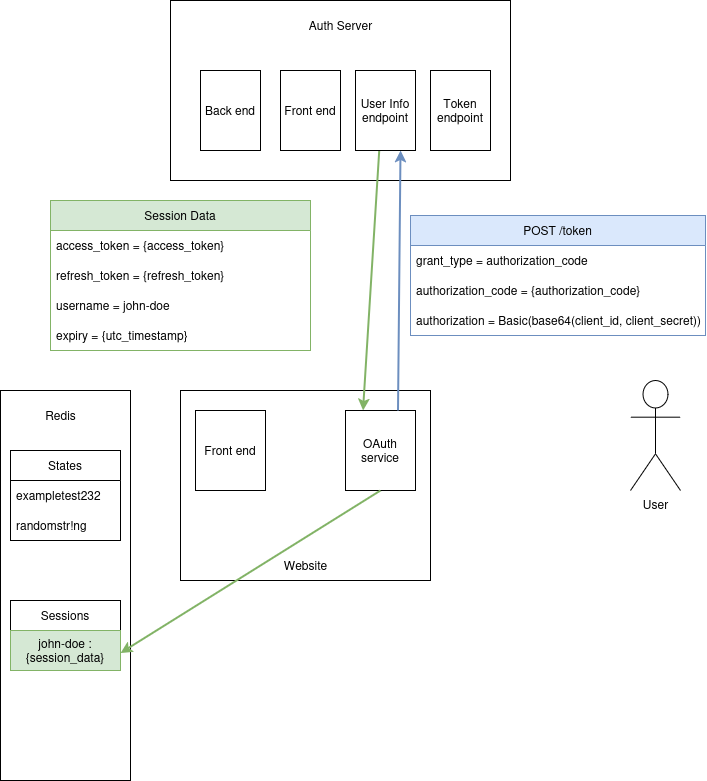

The diagram above was exported from draw.io. Its source (the exported page's mxGraphModel, read from the mxfile embedded in the PNG):
<mxGraphModel dx="1786" dy="1020" grid="1" gridSize="10" guides="1" tooltips="1" connect="1" arrows="1" fold="1" page="1" pageScale="1" pageWidth="850" pageHeight="1100" math="0" shadow="0">
  <root>
    <mxCell id="0" />
    <mxCell id="1" parent="0" />
    <mxCell id="fyHE9XRbVsnqlwOlJ6xx-18" value="" style="rounded=0;whiteSpace=wrap;html=1;" vertex="1" parent="1">
      <mxGeometry x="270" y="170" width="340" height="180" as="geometry" />
    </mxCell>
    <mxCell id="vt90BrQp1n15KZLZ9fsB-41" value="" style="rounded=0;whiteSpace=wrap;html=1;" parent="1" vertex="1">
      <mxGeometry x="280" y="560" width="250" height="190" as="geometry" />
    </mxCell>
    <mxCell id="vt90BrQp1n15KZLZ9fsB-54" value="" style="rounded=0;whiteSpace=wrap;html=1;" parent="1" vertex="1">
      <mxGeometry x="100" y="560" width="130" height="390" as="geometry" />
    </mxCell>
    <mxCell id="vt90BrQp1n15KZLZ9fsB-55" value="States" style="swimlane;fontStyle=0;childLayout=stackLayout;horizontal=1;startSize=30;horizontalStack=0;resizeParent=1;resizeParentMax=0;resizeLast=0;collapsible=1;marginBottom=0;whiteSpace=wrap;html=1;" parent="1" vertex="1">
      <mxGeometry x="110" y="620" width="110" height="90" as="geometry" />
    </mxCell>
    <mxCell id="vt90BrQp1n15KZLZ9fsB-57" value="exampletest232" style="text;strokeColor=none;fillColor=none;align=left;verticalAlign=middle;spacingLeft=4;spacingRight=4;overflow=hidden;points=[[0,0.5],[1,0.5]];portConstraint=eastwest;rotatable=0;whiteSpace=wrap;html=1;" parent="vt90BrQp1n15KZLZ9fsB-55" vertex="1">
      <mxGeometry y="30" width="110" height="30" as="geometry" />
    </mxCell>
    <mxCell id="vt90BrQp1n15KZLZ9fsB-58" value="randomstr!ng" style="text;strokeColor=none;fillColor=none;align=left;verticalAlign=middle;spacingLeft=4;spacingRight=4;overflow=hidden;points=[[0,0.5],[1,0.5]];portConstraint=eastwest;rotatable=0;whiteSpace=wrap;html=1;" parent="vt90BrQp1n15KZLZ9fsB-55" vertex="1">
      <mxGeometry y="60" width="110" height="30" as="geometry" />
    </mxCell>
    <mxCell id="vt90BrQp1n15KZLZ9fsB-60" value="&lt;div&gt;Redis&lt;/div&gt;" style="text;html=1;align=center;verticalAlign=middle;resizable=0;points=[];autosize=1;strokeColor=none;fillColor=none;" parent="1" vertex="1">
      <mxGeometry x="135" y="570" width="50" height="30" as="geometry" />
    </mxCell>
    <mxCell id="vt90BrQp1n15KZLZ9fsB-61" value="User" style="shape=umlActor;verticalLabelPosition=bottom;verticalAlign=top;html=1;outlineConnect=0;" parent="1" vertex="1">
      <mxGeometry x="730" y="550" width="50" height="110" as="geometry" />
    </mxCell>
    <mxCell id="vt90BrQp1n15KZLZ9fsB-63" value="Front end" style="rounded=0;whiteSpace=wrap;html=1;" parent="1" vertex="1">
      <mxGeometry x="295" y="580" width="70" height="80" as="geometry" />
    </mxCell>
    <mxCell id="vt90BrQp1n15KZLZ9fsB-64" value="Website" style="text;html=1;align=center;verticalAlign=middle;resizable=0;points=[];autosize=1;strokeColor=none;fillColor=none;" parent="1" vertex="1">
      <mxGeometry x="370" y="720" width="70" height="30" as="geometry" />
    </mxCell>
    <mxCell id="vt90BrQp1n15KZLZ9fsB-66" value="OAuth service" style="rounded=0;whiteSpace=wrap;html=1;" parent="1" vertex="1">
      <mxGeometry x="445" y="580" width="70" height="80" as="geometry" />
    </mxCell>
    <mxCell id="W4U52lhyVHDXF1ELffyJ-1" value="Sessions" style="swimlane;fontStyle=0;childLayout=stackLayout;horizontal=1;startSize=30;horizontalStack=0;resizeParent=1;resizeParentMax=0;resizeLast=0;collapsible=1;marginBottom=0;whiteSpace=wrap;html=1;" parent="1" vertex="1">
      <mxGeometry x="110" y="770" width="110" height="70" as="geometry" />
    </mxCell>
    <mxCell id="fyHE9XRbVsnqlwOlJ6xx-17" value="&lt;span style=&quot;color: rgb(0, 0, 0);&quot;&gt;john-doe : {session_data}&lt;/span&gt;" style="rounded=0;whiteSpace=wrap;html=1;fillColor=#d5e8d4;strokeColor=#82b366;" vertex="1" parent="W4U52lhyVHDXF1ELffyJ-1">
      <mxGeometry y="30" width="110" height="40" as="geometry" />
    </mxCell>
    <mxCell id="fyHE9XRbVsnqlwOlJ6xx-1" value="" style="endArrow=classic;html=1;rounded=0;exitX=0.75;exitY=0;exitDx=0;exitDy=0;entryX=0.75;entryY=1;entryDx=0;entryDy=0;strokeWidth=2;fillColor=#dae8fc;strokeColor=#6c8ebf;" edge="1" parent="1" source="vt90BrQp1n15KZLZ9fsB-66" target="fyHE9XRbVsnqlwOlJ6xx-23">
      <mxGeometry width="50" height="50" relative="1" as="geometry">
        <mxPoint x="250" y="680" as="sourcePoint" />
        <mxPoint x="495" y="310" as="targetPoint" />
      </mxGeometry>
    </mxCell>
    <mxCell id="fyHE9XRbVsnqlwOlJ6xx-3" value="POST /token" style="swimlane;fontStyle=0;childLayout=stackLayout;horizontal=1;startSize=30;horizontalStack=0;resizeParent=1;resizeParentMax=0;resizeLast=0;collapsible=1;marginBottom=0;whiteSpace=wrap;html=1;fillColor=#dae8fc;strokeColor=#6c8ebf;" vertex="1" parent="1">
      <mxGeometry x="510" y="385" width="295" height="120" as="geometry" />
    </mxCell>
    <mxCell id="fyHE9XRbVsnqlwOlJ6xx-4" value="grant_type = authorization_code" style="text;strokeColor=none;fillColor=none;align=left;verticalAlign=middle;spacingLeft=4;spacingRight=4;overflow=hidden;points=[[0,0.5],[1,0.5]];portConstraint=eastwest;rotatable=0;whiteSpace=wrap;html=1;" vertex="1" parent="fyHE9XRbVsnqlwOlJ6xx-3">
      <mxGeometry y="30" width="295" height="30" as="geometry" />
    </mxCell>
    <mxCell id="fyHE9XRbVsnqlwOlJ6xx-5" value="authorization_code = {authorization_code}" style="text;strokeColor=none;fillColor=none;align=left;verticalAlign=middle;spacingLeft=4;spacingRight=4;overflow=hidden;points=[[0,0.5],[1,0.5]];portConstraint=eastwest;rotatable=0;whiteSpace=wrap;html=1;" vertex="1" parent="fyHE9XRbVsnqlwOlJ6xx-3">
      <mxGeometry y="60" width="295" height="30" as="geometry" />
    </mxCell>
    <mxCell id="fyHE9XRbVsnqlwOlJ6xx-6" value="authorization = Basic(base64(client_id, client_secret))" style="text;strokeColor=none;fillColor=none;align=left;verticalAlign=middle;spacingLeft=4;spacingRight=4;overflow=hidden;points=[[0,0.5],[1,0.5]];portConstraint=eastwest;rotatable=0;whiteSpace=wrap;html=1;" vertex="1" parent="fyHE9XRbVsnqlwOlJ6xx-3">
      <mxGeometry y="90" width="295" height="30" as="geometry" />
    </mxCell>
    <mxCell id="fyHE9XRbVsnqlwOlJ6xx-8" value="" style="endArrow=classic;html=1;rounded=0;exitX=0.396;exitY=0.995;exitDx=0;exitDy=0;entryX=0.25;entryY=0;entryDx=0;entryDy=0;strokeWidth=2;fillColor=#d5e8d4;strokeColor=#82b366;exitPerimeter=0;" edge="1" parent="1" source="fyHE9XRbVsnqlwOlJ6xx-23" target="vt90BrQp1n15KZLZ9fsB-66">
      <mxGeometry width="50" height="50" relative="1" as="geometry">
        <mxPoint x="465" y="310" as="sourcePoint" />
        <mxPoint x="390" y="630" as="targetPoint" />
      </mxGeometry>
    </mxCell>
    <mxCell id="fyHE9XRbVsnqlwOlJ6xx-9" value="Session Data" style="swimlane;fontStyle=0;childLayout=stackLayout;horizontal=1;startSize=30;horizontalStack=0;resizeParent=1;resizeParentMax=0;resizeLast=0;collapsible=1;marginBottom=0;whiteSpace=wrap;html=1;fillColor=#d5e8d4;strokeColor=#82b366;" vertex="1" parent="1">
      <mxGeometry x="150" y="370" width="260" height="150" as="geometry" />
    </mxCell>
    <mxCell id="fyHE9XRbVsnqlwOlJ6xx-10" value="access_token = {access_token}" style="text;strokeColor=none;fillColor=none;align=left;verticalAlign=middle;spacingLeft=4;spacingRight=4;overflow=hidden;points=[[0,0.5],[1,0.5]];portConstraint=eastwest;rotatable=0;whiteSpace=wrap;html=1;" vertex="1" parent="fyHE9XRbVsnqlwOlJ6xx-9">
      <mxGeometry y="30" width="260" height="30" as="geometry" />
    </mxCell>
    <mxCell id="fyHE9XRbVsnqlwOlJ6xx-11" value="refresh_token = {refresh_token}" style="text;strokeColor=none;fillColor=none;align=left;verticalAlign=middle;spacingLeft=4;spacingRight=4;overflow=hidden;points=[[0,0.5],[1,0.5]];portConstraint=eastwest;rotatable=0;whiteSpace=wrap;html=1;" vertex="1" parent="fyHE9XRbVsnqlwOlJ6xx-9">
      <mxGeometry y="60" width="260" height="30" as="geometry" />
    </mxCell>
    <mxCell id="fyHE9XRbVsnqlwOlJ6xx-12" value="username = john-doe" style="text;strokeColor=none;fillColor=none;align=left;verticalAlign=middle;spacingLeft=4;spacingRight=4;overflow=hidden;points=[[0,0.5],[1,0.5]];portConstraint=eastwest;rotatable=0;whiteSpace=wrap;html=1;" vertex="1" parent="fyHE9XRbVsnqlwOlJ6xx-9">
      <mxGeometry y="90" width="260" height="30" as="geometry" />
    </mxCell>
    <mxCell id="fyHE9XRbVsnqlwOlJ6xx-13" value="expiry = {utc_timestamp}" style="text;strokeColor=none;fillColor=none;align=left;verticalAlign=middle;spacingLeft=4;spacingRight=4;overflow=hidden;points=[[0,0.5],[1,0.5]];portConstraint=eastwest;rotatable=0;whiteSpace=wrap;html=1;" vertex="1" parent="fyHE9XRbVsnqlwOlJ6xx-9">
      <mxGeometry y="120" width="260" height="30" as="geometry" />
    </mxCell>
    <mxCell id="fyHE9XRbVsnqlwOlJ6xx-14" value="" style="endArrow=classic;html=1;rounded=0;exitX=0.5;exitY=1;exitDx=0;exitDy=0;entryX=1;entryY=0.75;entryDx=0;entryDy=0;strokeWidth=2;fillColor=#d5e8d4;strokeColor=#82b366;" edge="1" parent="1" source="vt90BrQp1n15KZLZ9fsB-66" target="W4U52lhyVHDXF1ELffyJ-1">
      <mxGeometry width="50" height="50" relative="1" as="geometry">
        <mxPoint x="270" y="690" as="sourcePoint" />
        <mxPoint x="320" y="640" as="targetPoint" />
      </mxGeometry>
    </mxCell>
    <mxCell id="fyHE9XRbVsnqlwOlJ6xx-19" value="Auth Server" style="text;html=1;align=center;verticalAlign=middle;resizable=0;points=[];autosize=1;strokeColor=none;fillColor=none;" vertex="1" parent="1">
      <mxGeometry x="395" y="180" width="90" height="30" as="geometry" />
    </mxCell>
    <mxCell id="fyHE9XRbVsnqlwOlJ6xx-21" value="Front end" style="rounded=0;whiteSpace=wrap;html=1;" vertex="1" parent="1">
      <mxGeometry x="380" y="240" width="60" height="80" as="geometry" />
    </mxCell>
    <mxCell id="fyHE9XRbVsnqlwOlJ6xx-22" value="Token endpoint" style="rounded=0;whiteSpace=wrap;html=1;" vertex="1" parent="1">
      <mxGeometry x="530" y="240" width="60" height="80" as="geometry" />
    </mxCell>
    <mxCell id="fyHE9XRbVsnqlwOlJ6xx-23" value="User Info endpoint" style="rounded=0;whiteSpace=wrap;html=1;" vertex="1" parent="1">
      <mxGeometry x="455" y="240" width="60" height="80" as="geometry" />
    </mxCell>
    <mxCell id="fyHE9XRbVsnqlwOlJ6xx-24" value="Back end" style="rounded=0;whiteSpace=wrap;html=1;" vertex="1" parent="1">
      <mxGeometry x="300" y="240" width="60" height="80" as="geometry" />
    </mxCell>
  </root>
</mxGraphModel>